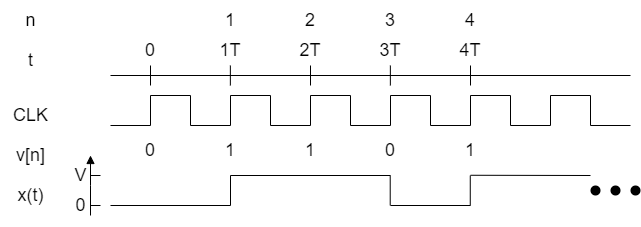

The diagram above was exported from draw.io. Its source (the exported page's mxGraphModel, read from the mxfile embedded in the PNG):
<mxGraphModel dx="2035" dy="714" grid="1" gridSize="10" guides="1" tooltips="1" connect="1" arrows="1" fold="1" page="1" pageScale="1" pageWidth="850" pageHeight="1100" math="0" shadow="0">
  <root>
    <mxCell id="0" />
    <mxCell id="1" parent="0" />
    <mxCell id="9OliOdb4k8JevgCcYvgz-1" value="" style="endArrow=none;html=1;rounded=0;" edge="1" parent="1">
      <mxGeometry width="50" height="50" relative="1" as="geometry">
        <mxPoint x="40" y="320" as="sourcePoint" />
        <mxPoint x="560" y="320" as="targetPoint" />
      </mxGeometry>
    </mxCell>
    <mxCell id="9OliOdb4k8JevgCcYvgz-2" value="" style="endArrow=none;html=1;rounded=0;" edge="1" parent="1">
      <mxGeometry width="50" height="50" relative="1" as="geometry">
        <mxPoint x="40" y="370" as="sourcePoint" />
        <mxPoint x="80" y="370" as="targetPoint" />
      </mxGeometry>
    </mxCell>
    <mxCell id="9OliOdb4k8JevgCcYvgz-3" value="" style="endArrow=none;html=1;rounded=0;" edge="1" parent="1">
      <mxGeometry width="50" height="50" relative="1" as="geometry">
        <mxPoint x="120" y="370" as="sourcePoint" />
        <mxPoint x="160" y="370" as="targetPoint" />
      </mxGeometry>
    </mxCell>
    <mxCell id="9OliOdb4k8JevgCcYvgz-4" value="" style="endArrow=none;html=1;rounded=0;" edge="1" parent="1">
      <mxGeometry width="50" height="50" relative="1" as="geometry">
        <mxPoint x="200" y="370" as="sourcePoint" />
        <mxPoint x="240" y="370" as="targetPoint" />
      </mxGeometry>
    </mxCell>
    <mxCell id="9OliOdb4k8JevgCcYvgz-5" value="" style="endArrow=none;html=1;rounded=0;" edge="1" parent="1">
      <mxGeometry width="50" height="50" relative="1" as="geometry">
        <mxPoint x="280" y="370" as="sourcePoint" />
        <mxPoint x="320" y="370" as="targetPoint" />
      </mxGeometry>
    </mxCell>
    <mxCell id="9OliOdb4k8JevgCcYvgz-6" value="" style="endArrow=none;html=1;rounded=0;" edge="1" parent="1">
      <mxGeometry width="50" height="50" relative="1" as="geometry">
        <mxPoint x="80" y="340" as="sourcePoint" />
        <mxPoint x="80" y="370" as="targetPoint" />
      </mxGeometry>
    </mxCell>
    <mxCell id="9OliOdb4k8JevgCcYvgz-7" value="" style="endArrow=none;html=1;rounded=0;" edge="1" parent="1">
      <mxGeometry width="50" height="50" relative="1" as="geometry">
        <mxPoint x="120" y="340" as="sourcePoint" />
        <mxPoint x="120" y="370" as="targetPoint" />
      </mxGeometry>
    </mxCell>
    <mxCell id="9OliOdb4k8JevgCcYvgz-8" value="" style="endArrow=none;html=1;rounded=0;" edge="1" parent="1">
      <mxGeometry width="50" height="50" relative="1" as="geometry">
        <mxPoint x="160" y="340" as="sourcePoint" />
        <mxPoint x="160" y="370" as="targetPoint" />
      </mxGeometry>
    </mxCell>
    <mxCell id="9OliOdb4k8JevgCcYvgz-9" value="" style="endArrow=none;html=1;rounded=0;" edge="1" parent="1">
      <mxGeometry width="50" height="50" relative="1" as="geometry">
        <mxPoint x="200" y="340" as="sourcePoint" />
        <mxPoint x="200" y="370" as="targetPoint" />
      </mxGeometry>
    </mxCell>
    <mxCell id="9OliOdb4k8JevgCcYvgz-10" value="" style="endArrow=none;html=1;rounded=0;" edge="1" parent="1">
      <mxGeometry width="50" height="50" relative="1" as="geometry">
        <mxPoint x="240" y="340" as="sourcePoint" />
        <mxPoint x="240" y="370" as="targetPoint" />
      </mxGeometry>
    </mxCell>
    <mxCell id="9OliOdb4k8JevgCcYvgz-11" value="" style="endArrow=none;html=1;rounded=0;" edge="1" parent="1">
      <mxGeometry width="50" height="50" relative="1" as="geometry">
        <mxPoint x="280" y="340" as="sourcePoint" />
        <mxPoint x="280" y="370" as="targetPoint" />
      </mxGeometry>
    </mxCell>
    <mxCell id="9OliOdb4k8JevgCcYvgz-12" value="" style="endArrow=none;html=1;rounded=0;" edge="1" parent="1">
      <mxGeometry width="50" height="50" relative="1" as="geometry">
        <mxPoint x="320" y="340" as="sourcePoint" />
        <mxPoint x="320" y="370" as="targetPoint" />
      </mxGeometry>
    </mxCell>
    <mxCell id="9OliOdb4k8JevgCcYvgz-13" value="" style="endArrow=none;html=1;rounded=0;" edge="1" parent="1">
      <mxGeometry width="50" height="50" relative="1" as="geometry">
        <mxPoint x="360" y="340" as="sourcePoint" />
        <mxPoint x="360" y="370" as="targetPoint" />
      </mxGeometry>
    </mxCell>
    <mxCell id="9OliOdb4k8JevgCcYvgz-14" value="" style="endArrow=none;html=1;rounded=0;" edge="1" parent="1">
      <mxGeometry width="50" height="50" relative="1" as="geometry">
        <mxPoint x="80" y="340" as="sourcePoint" />
        <mxPoint x="120" y="340" as="targetPoint" />
      </mxGeometry>
    </mxCell>
    <mxCell id="9OliOdb4k8JevgCcYvgz-15" value="" style="endArrow=none;html=1;rounded=0;" edge="1" parent="1">
      <mxGeometry width="50" height="50" relative="1" as="geometry">
        <mxPoint x="160" y="340" as="sourcePoint" />
        <mxPoint x="200" y="340" as="targetPoint" />
      </mxGeometry>
    </mxCell>
    <mxCell id="9OliOdb4k8JevgCcYvgz-16" value="" style="endArrow=none;html=1;rounded=0;" edge="1" parent="1">
      <mxGeometry width="50" height="50" relative="1" as="geometry">
        <mxPoint x="240" y="340" as="sourcePoint" />
        <mxPoint x="280" y="340" as="targetPoint" />
      </mxGeometry>
    </mxCell>
    <mxCell id="9OliOdb4k8JevgCcYvgz-17" value="" style="endArrow=none;html=1;rounded=0;" edge="1" parent="1">
      <mxGeometry width="50" height="50" relative="1" as="geometry">
        <mxPoint x="320" y="340" as="sourcePoint" />
        <mxPoint x="360" y="340" as="targetPoint" />
      </mxGeometry>
    </mxCell>
    <mxCell id="9OliOdb4k8JevgCcYvgz-18" value="" style="endArrow=none;html=1;rounded=0;" edge="1" parent="1">
      <mxGeometry width="50" height="50" relative="1" as="geometry">
        <mxPoint x="360" y="370" as="sourcePoint" />
        <mxPoint x="400" y="370" as="targetPoint" />
      </mxGeometry>
    </mxCell>
    <mxCell id="9OliOdb4k8JevgCcYvgz-19" value="" style="endArrow=none;html=1;rounded=0;" edge="1" parent="1">
      <mxGeometry width="50" height="50" relative="1" as="geometry">
        <mxPoint x="440" y="370" as="sourcePoint" />
        <mxPoint x="480" y="370" as="targetPoint" />
      </mxGeometry>
    </mxCell>
    <mxCell id="9OliOdb4k8JevgCcYvgz-20" value="" style="endArrow=none;html=1;rounded=0;" edge="1" parent="1">
      <mxGeometry width="50" height="50" relative="1" as="geometry">
        <mxPoint x="400" y="340" as="sourcePoint" />
        <mxPoint x="400" y="370" as="targetPoint" />
      </mxGeometry>
    </mxCell>
    <mxCell id="9OliOdb4k8JevgCcYvgz-21" value="" style="endArrow=none;html=1;rounded=0;" edge="1" parent="1">
      <mxGeometry width="50" height="50" relative="1" as="geometry">
        <mxPoint x="440" y="340" as="sourcePoint" />
        <mxPoint x="440" y="370" as="targetPoint" />
      </mxGeometry>
    </mxCell>
    <mxCell id="9OliOdb4k8JevgCcYvgz-22" value="" style="endArrow=none;html=1;rounded=0;" edge="1" parent="1">
      <mxGeometry width="50" height="50" relative="1" as="geometry">
        <mxPoint x="480" y="340" as="sourcePoint" />
        <mxPoint x="480" y="370" as="targetPoint" />
      </mxGeometry>
    </mxCell>
    <mxCell id="9OliOdb4k8JevgCcYvgz-23" value="" style="endArrow=none;html=1;rounded=0;" edge="1" parent="1">
      <mxGeometry width="50" height="50" relative="1" as="geometry">
        <mxPoint x="520" y="340" as="sourcePoint" />
        <mxPoint x="520" y="370" as="targetPoint" />
      </mxGeometry>
    </mxCell>
    <mxCell id="9OliOdb4k8JevgCcYvgz-24" value="" style="endArrow=none;html=1;rounded=0;" edge="1" parent="1">
      <mxGeometry width="50" height="50" relative="1" as="geometry">
        <mxPoint x="400" y="340" as="sourcePoint" />
        <mxPoint x="440" y="340" as="targetPoint" />
      </mxGeometry>
    </mxCell>
    <mxCell id="9OliOdb4k8JevgCcYvgz-25" value="" style="endArrow=none;html=1;rounded=0;" edge="1" parent="1">
      <mxGeometry width="50" height="50" relative="1" as="geometry">
        <mxPoint x="480" y="340" as="sourcePoint" />
        <mxPoint x="520" y="340" as="targetPoint" />
      </mxGeometry>
    </mxCell>
    <mxCell id="9OliOdb4k8JevgCcYvgz-26" value="" style="endArrow=none;html=1;rounded=0;" edge="1" parent="1">
      <mxGeometry width="50" height="50" relative="1" as="geometry">
        <mxPoint x="520" y="370" as="sourcePoint" />
        <mxPoint x="560" y="370" as="targetPoint" />
      </mxGeometry>
    </mxCell>
    <mxCell id="9OliOdb4k8JevgCcYvgz-30" value="0" style="text;html=1;strokeColor=none;fillColor=none;align=center;verticalAlign=middle;whiteSpace=wrap;rounded=0;fontSize=18;" vertex="1" parent="1">
      <mxGeometry x="50" y="380" width="60" height="30" as="geometry" />
    </mxCell>
    <mxCell id="9OliOdb4k8JevgCcYvgz-31" value="1" style="text;html=1;strokeColor=none;fillColor=none;align=center;verticalAlign=middle;whiteSpace=wrap;rounded=0;fontSize=18;" vertex="1" parent="1">
      <mxGeometry x="130" y="380" width="60" height="30" as="geometry" />
    </mxCell>
    <mxCell id="9OliOdb4k8JevgCcYvgz-34" value="1" style="text;html=1;strokeColor=none;fillColor=none;align=center;verticalAlign=middle;whiteSpace=wrap;rounded=0;fontSize=18;" vertex="1" parent="1">
      <mxGeometry x="210" y="380" width="60" height="30" as="geometry" />
    </mxCell>
    <mxCell id="9OliOdb4k8JevgCcYvgz-35" value="0" style="text;html=1;strokeColor=none;fillColor=none;align=center;verticalAlign=middle;whiteSpace=wrap;rounded=0;fontSize=18;" vertex="1" parent="1">
      <mxGeometry x="290" y="380" width="60" height="30" as="geometry" />
    </mxCell>
    <mxCell id="9OliOdb4k8JevgCcYvgz-40" value="1" style="text;html=1;strokeColor=none;fillColor=none;align=center;verticalAlign=middle;whiteSpace=wrap;rounded=0;fontSize=18;" vertex="1" parent="1">
      <mxGeometry x="370" y="380" width="60" height="30" as="geometry" />
    </mxCell>
    <mxCell id="9OliOdb4k8JevgCcYvgz-44" value="" style="endArrow=none;html=1;rounded=0;" edge="1" parent="1">
      <mxGeometry width="50" height="50" relative="1" as="geometry">
        <mxPoint x="40" y="450" as="sourcePoint" />
        <mxPoint x="160" y="450" as="targetPoint" />
      </mxGeometry>
    </mxCell>
    <mxCell id="9OliOdb4k8JevgCcYvgz-45" value="" style="endArrow=none;html=1;rounded=0;" edge="1" parent="1">
      <mxGeometry width="50" height="50" relative="1" as="geometry">
        <mxPoint x="160" y="420" as="sourcePoint" />
        <mxPoint x="160" y="450" as="targetPoint" />
      </mxGeometry>
    </mxCell>
    <mxCell id="9OliOdb4k8JevgCcYvgz-46" value="" style="endArrow=none;html=1;rounded=0;" edge="1" parent="1">
      <mxGeometry width="50" height="50" relative="1" as="geometry">
        <mxPoint x="319.71000000000004" y="420" as="sourcePoint" />
        <mxPoint x="319.71000000000004" y="450" as="targetPoint" />
      </mxGeometry>
    </mxCell>
    <mxCell id="9OliOdb4k8JevgCcYvgz-47" value="" style="endArrow=none;html=1;rounded=0;" edge="1" parent="1">
      <mxGeometry width="50" height="50" relative="1" as="geometry">
        <mxPoint x="160" y="420" as="sourcePoint" />
        <mxPoint x="320" y="420" as="targetPoint" />
      </mxGeometry>
    </mxCell>
    <mxCell id="9OliOdb4k8JevgCcYvgz-48" value="" style="endArrow=none;html=1;rounded=0;" edge="1" parent="1">
      <mxGeometry width="50" height="50" relative="1" as="geometry">
        <mxPoint x="320" y="450" as="sourcePoint" />
        <mxPoint x="400" y="450" as="targetPoint" />
      </mxGeometry>
    </mxCell>
    <mxCell id="9OliOdb4k8JevgCcYvgz-49" value="" style="endArrow=none;html=1;rounded=0;" edge="1" parent="1">
      <mxGeometry width="50" height="50" relative="1" as="geometry">
        <mxPoint x="400" y="419.76" as="sourcePoint" />
        <mxPoint x="520" y="420" as="targetPoint" />
      </mxGeometry>
    </mxCell>
    <mxCell id="9OliOdb4k8JevgCcYvgz-50" value="" style="endArrow=none;html=1;rounded=0;" edge="1" parent="1">
      <mxGeometry width="50" height="50" relative="1" as="geometry">
        <mxPoint x="399.76000000000005" y="420" as="sourcePoint" />
        <mxPoint x="399.76000000000005" y="450" as="targetPoint" />
      </mxGeometry>
    </mxCell>
    <mxCell id="9OliOdb4k8JevgCcYvgz-51" value="" style="endArrow=none;html=1;rounded=0;endFill=0;startArrow=block;startFill=1;" edge="1" parent="1">
      <mxGeometry width="50" height="50" relative="1" as="geometry">
        <mxPoint x="20" y="400" as="sourcePoint" />
        <mxPoint x="20" y="460" as="targetPoint" />
        <Array as="points">
          <mxPoint x="20" y="430" />
        </Array>
      </mxGeometry>
    </mxCell>
    <mxCell id="9OliOdb4k8JevgCcYvgz-52" value="" style="endArrow=none;html=1;rounded=0;fontSize=18;" edge="1" parent="1">
      <mxGeometry width="50" height="50" relative="1" as="geometry">
        <mxPoint x="20" y="420" as="sourcePoint" />
        <mxPoint x="30" y="420" as="targetPoint" />
      </mxGeometry>
    </mxCell>
    <mxCell id="9OliOdb4k8JevgCcYvgz-53" value="" style="endArrow=none;html=1;rounded=0;fontSize=18;" edge="1" parent="1">
      <mxGeometry width="50" height="50" relative="1" as="geometry">
        <mxPoint x="20" y="450" as="sourcePoint" />
        <mxPoint x="30" y="450" as="targetPoint" />
        <Array as="points">
          <mxPoint x="20" y="450" />
        </Array>
      </mxGeometry>
    </mxCell>
    <mxCell id="9OliOdb4k8JevgCcYvgz-54" value="V" style="text;html=1;align=center;verticalAlign=middle;resizable=0;points=[];autosize=1;strokeColor=none;fillColor=none;fontSize=18;" vertex="1" parent="1">
      <mxGeometry x="-10" y="400" width="40" height="40" as="geometry" />
    </mxCell>
    <mxCell id="9OliOdb4k8JevgCcYvgz-55" value="0" style="text;html=1;align=center;verticalAlign=middle;resizable=0;points=[];autosize=1;strokeColor=none;fillColor=none;fontSize=18;" vertex="1" parent="1">
      <mxGeometry x="-5" y="430" width="30" height="40" as="geometry" />
    </mxCell>
    <mxCell id="9OliOdb4k8JevgCcYvgz-56" value="" style="endArrow=none;html=1;rounded=0;fontSize=18;" edge="1" parent="1">
      <mxGeometry width="50" height="50" relative="1" as="geometry">
        <mxPoint x="80" y="330" as="sourcePoint" />
        <mxPoint x="80" y="310" as="targetPoint" />
      </mxGeometry>
    </mxCell>
    <mxCell id="9OliOdb4k8JevgCcYvgz-57" value="" style="endArrow=none;html=1;rounded=0;fontSize=18;" edge="1" parent="1">
      <mxGeometry width="50" height="50" relative="1" as="geometry">
        <mxPoint x="159.86" y="330" as="sourcePoint" />
        <mxPoint x="159.86" y="310" as="targetPoint" />
      </mxGeometry>
    </mxCell>
    <mxCell id="9OliOdb4k8JevgCcYvgz-58" value="" style="endArrow=none;html=1;rounded=0;fontSize=18;" edge="1" parent="1">
      <mxGeometry width="50" height="50" relative="1" as="geometry">
        <mxPoint x="240" y="330" as="sourcePoint" />
        <mxPoint x="240" y="310" as="targetPoint" />
      </mxGeometry>
    </mxCell>
    <mxCell id="9OliOdb4k8JevgCcYvgz-59" value="" style="endArrow=none;html=1;rounded=0;fontSize=18;" edge="1" parent="1">
      <mxGeometry width="50" height="50" relative="1" as="geometry">
        <mxPoint x="319.86000000000035" y="330" as="sourcePoint" />
        <mxPoint x="319.86000000000035" y="310" as="targetPoint" />
      </mxGeometry>
    </mxCell>
    <mxCell id="9OliOdb4k8JevgCcYvgz-60" value="" style="endArrow=none;html=1;rounded=0;fontSize=18;" edge="1" parent="1">
      <mxGeometry width="50" height="50" relative="1" as="geometry">
        <mxPoint x="400" y="330" as="sourcePoint" />
        <mxPoint x="400" y="310" as="targetPoint" />
      </mxGeometry>
    </mxCell>
    <mxCell id="9OliOdb4k8JevgCcYvgz-64" value="0" style="text;html=1;strokeColor=none;fillColor=none;align=center;verticalAlign=middle;whiteSpace=wrap;rounded=0;fontSize=18;" vertex="1" parent="1">
      <mxGeometry x="50" y="280" width="60" height="30" as="geometry" />
    </mxCell>
    <mxCell id="9OliOdb4k8JevgCcYvgz-65" value="1T" style="text;html=1;strokeColor=none;fillColor=none;align=center;verticalAlign=middle;whiteSpace=wrap;rounded=0;fontSize=18;" vertex="1" parent="1">
      <mxGeometry x="130" y="280" width="60" height="30" as="geometry" />
    </mxCell>
    <mxCell id="9OliOdb4k8JevgCcYvgz-66" value="2T" style="text;html=1;strokeColor=none;fillColor=none;align=center;verticalAlign=middle;whiteSpace=wrap;rounded=0;fontSize=18;" vertex="1" parent="1">
      <mxGeometry x="210" y="280" width="60" height="30" as="geometry" />
    </mxCell>
    <mxCell id="9OliOdb4k8JevgCcYvgz-67" value="3T" style="text;html=1;strokeColor=none;fillColor=none;align=center;verticalAlign=middle;whiteSpace=wrap;rounded=0;fontSize=18;" vertex="1" parent="1">
      <mxGeometry x="290" y="280" width="60" height="30" as="geometry" />
    </mxCell>
    <mxCell id="9OliOdb4k8JevgCcYvgz-68" value="4T" style="text;html=1;strokeColor=none;fillColor=none;align=center;verticalAlign=middle;whiteSpace=wrap;rounded=0;fontSize=18;" vertex="1" parent="1">
      <mxGeometry x="370" y="280" width="60" height="30" as="geometry" />
    </mxCell>
    <mxCell id="9OliOdb4k8JevgCcYvgz-71" value="" style="ellipse;fillColor=#000000;strokeColor=none;fontSize=18;" vertex="1" parent="1">
      <mxGeometry x="520" y="430" width="10" height="10" as="geometry" />
    </mxCell>
    <mxCell id="9OliOdb4k8JevgCcYvgz-72" value="" style="ellipse;fillColor=#000000;strokeColor=none;fontSize=18;" vertex="1" parent="1">
      <mxGeometry x="540" y="430" width="10" height="10" as="geometry" />
    </mxCell>
    <mxCell id="9OliOdb4k8JevgCcYvgz-73" value="" style="ellipse;fillColor=#000000;strokeColor=none;fontSize=18;" vertex="1" parent="1">
      <mxGeometry x="560" y="430" width="10" height="10" as="geometry" />
    </mxCell>
    <mxCell id="9OliOdb4k8JevgCcYvgz-74" value="1" style="text;html=1;strokeColor=none;fillColor=none;align=center;verticalAlign=middle;whiteSpace=wrap;rounded=0;fontSize=18;" vertex="1" parent="1">
      <mxGeometry x="130" y="250" width="60" height="30" as="geometry" />
    </mxCell>
    <mxCell id="9OliOdb4k8JevgCcYvgz-75" value="2" style="text;html=1;strokeColor=none;fillColor=none;align=center;verticalAlign=middle;whiteSpace=wrap;rounded=0;fontSize=18;" vertex="1" parent="1">
      <mxGeometry x="210" y="250" width="60" height="30" as="geometry" />
    </mxCell>
    <mxCell id="9OliOdb4k8JevgCcYvgz-76" value="3" style="text;html=1;strokeColor=none;fillColor=none;align=center;verticalAlign=middle;whiteSpace=wrap;rounded=0;fontSize=18;" vertex="1" parent="1">
      <mxGeometry x="290" y="250" width="60" height="30" as="geometry" />
    </mxCell>
    <mxCell id="9OliOdb4k8JevgCcYvgz-77" value="4" style="text;html=1;strokeColor=none;fillColor=none;align=center;verticalAlign=middle;whiteSpace=wrap;rounded=0;fontSize=18;" vertex="1" parent="1">
      <mxGeometry x="370" y="250" width="60" height="30" as="geometry" />
    </mxCell>
    <mxCell id="9OliOdb4k8JevgCcYvgz-78" value="n" style="text;html=1;align=center;verticalAlign=middle;resizable=0;points=[];autosize=1;strokeColor=none;fillColor=none;fontSize=18;" vertex="1" parent="1">
      <mxGeometry x="-55" y="245" width="30" height="40" as="geometry" />
    </mxCell>
    <mxCell id="9OliOdb4k8JevgCcYvgz-79" value="t" style="text;html=1;align=center;verticalAlign=middle;resizable=0;points=[];autosize=1;strokeColor=none;fillColor=none;fontSize=18;" vertex="1" parent="1">
      <mxGeometry x="-55" y="285" width="30" height="40" as="geometry" />
    </mxCell>
    <mxCell id="9OliOdb4k8JevgCcYvgz-80" value="CLK" style="text;html=1;align=center;verticalAlign=middle;resizable=0;points=[];autosize=1;strokeColor=none;fillColor=none;fontSize=18;" vertex="1" parent="1">
      <mxGeometry x="-70" y="340" width="60" height="40" as="geometry" />
    </mxCell>
    <mxCell id="9OliOdb4k8JevgCcYvgz-81" value="v[n]" style="text;html=1;align=center;verticalAlign=middle;resizable=0;points=[];autosize=1;strokeColor=none;fillColor=none;fontSize=18;" vertex="1" parent="1">
      <mxGeometry x="-65" y="380" width="50" height="40" as="geometry" />
    </mxCell>
    <mxCell id="9OliOdb4k8JevgCcYvgz-82" value="x(t)" style="text;html=1;align=center;verticalAlign=middle;resizable=0;points=[];autosize=1;strokeColor=none;fillColor=none;fontSize=18;" vertex="1" parent="1">
      <mxGeometry x="-65" y="420" width="50" height="40" as="geometry" />
    </mxCell>
  </root>
</mxGraphModel>